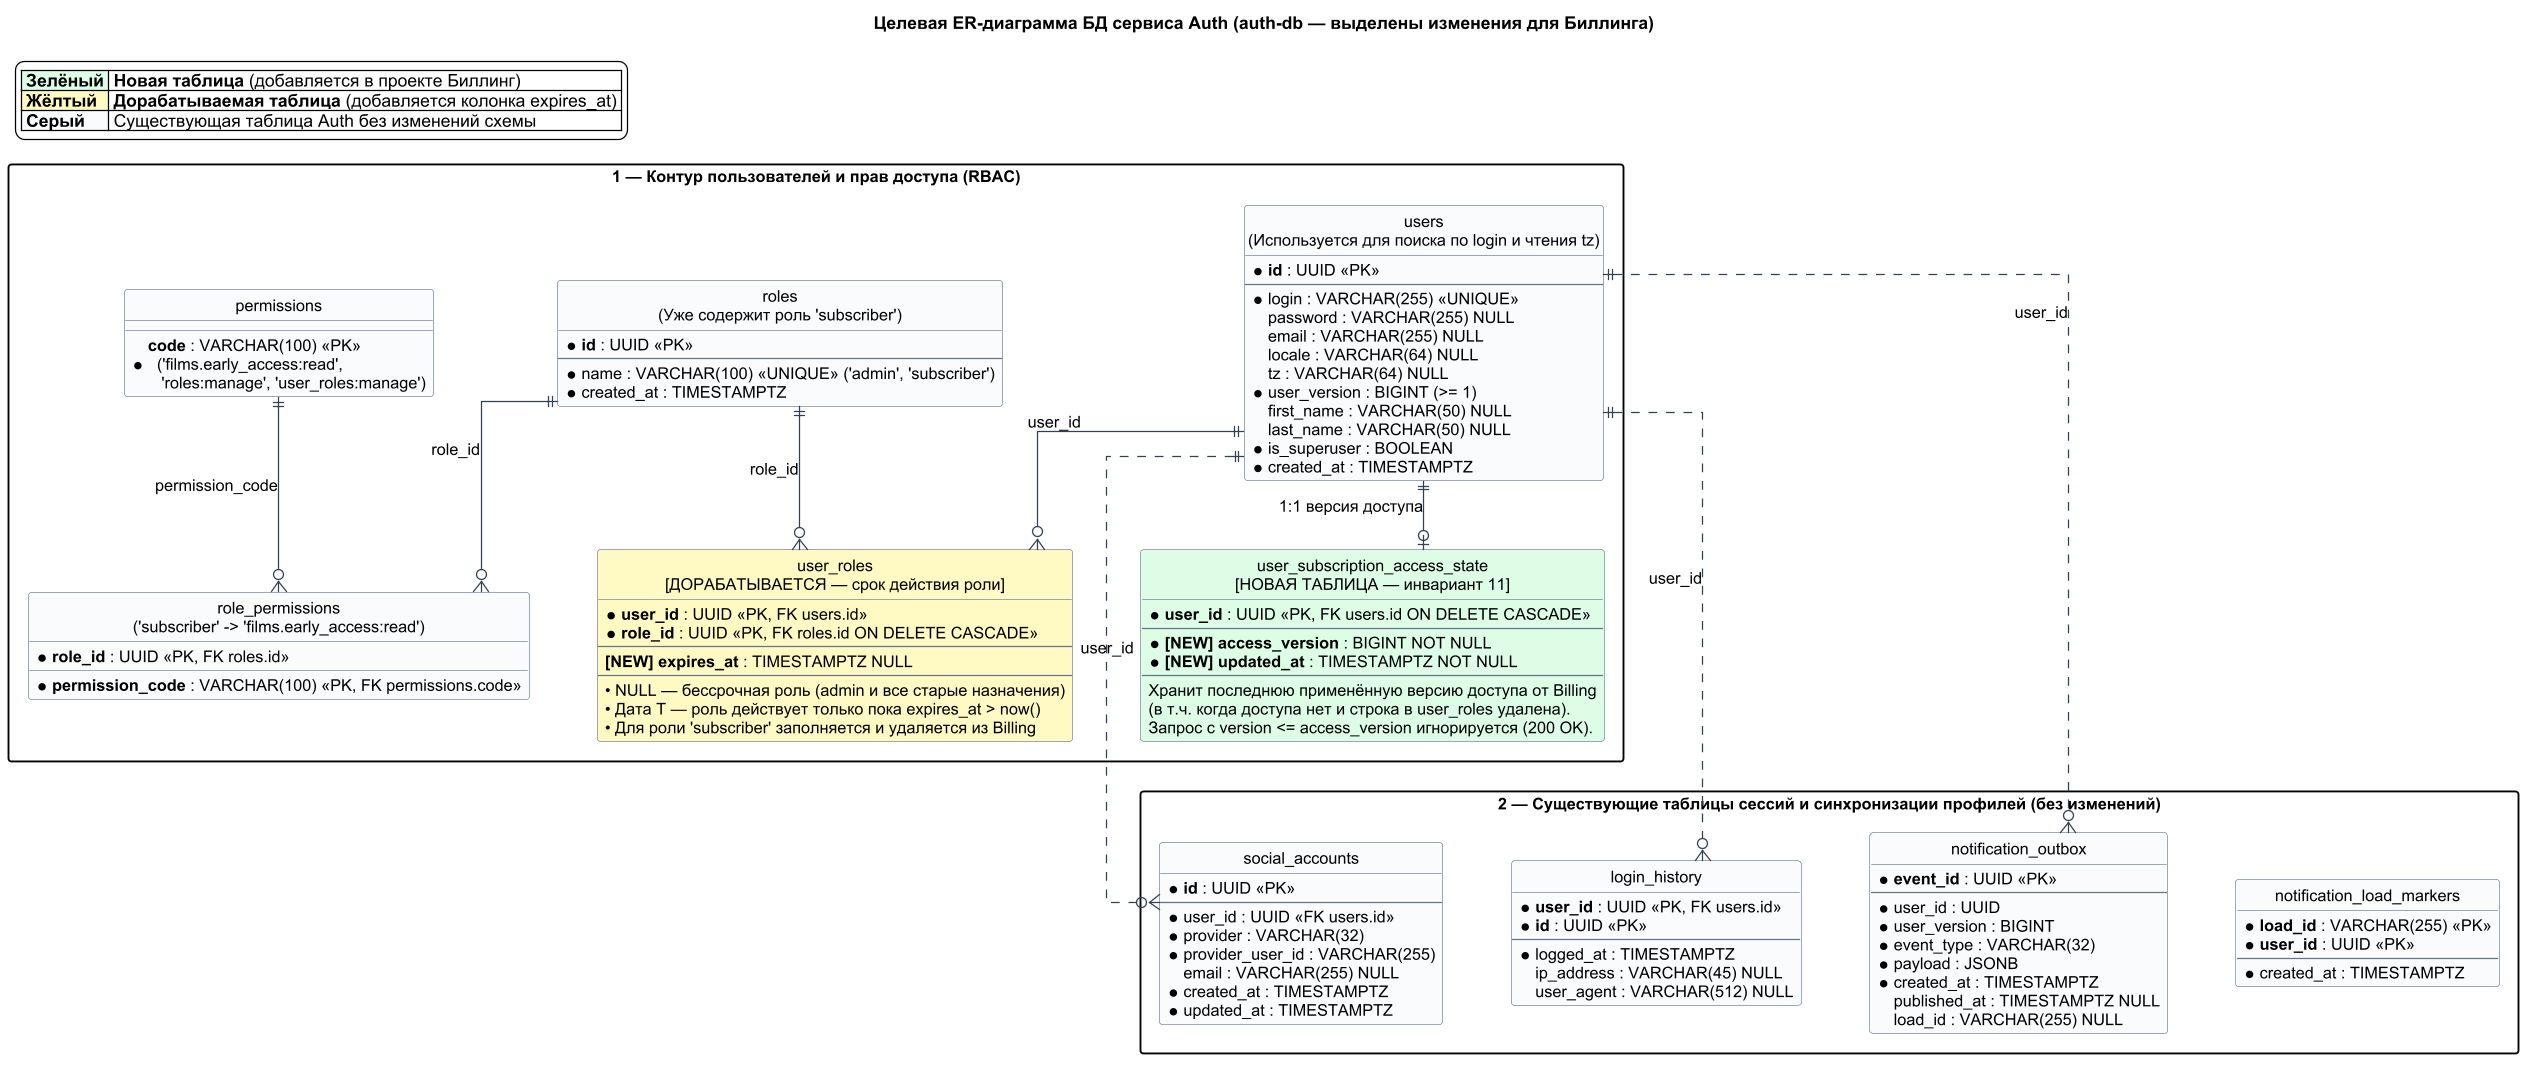

The diagram above was rendered by PlantUML. Its source (embedded in the PNG):
@startuml 13-er-auth-db-target

hide circle
skinparam linetype ortho
skinparam backgroundColor #FFFFFF
skinparam defaultFontName Arial
skinparam defaultFontSize 13
skinparam dpi 120
skinparam nodesep 55
skinparam ranksep 55
skinparam packageStyle rectangle

skinparam class {
    BackgroundColor #F8FAFC
    HeaderBackgroundColor #E2E8F0
    BorderColor #64748B
    ArrowColor #334155
}

title Целевая ER-диаграмма БД сервиса Auth (auth-db — выделены изменения для Биллинга)

legend top left
  |<#DCFCE7> **Зелёный** | **Новая таблица** (добавляется в проекте Биллинг) |
  |<#FEF9C3> **Жёлтый** | **Дорабатываемая таблица** (добавляется колонка expires_at) |
  |<#F8FAFC> **Серый** | Существующая таблица Auth без изменений схемы |
endlegend

package "1 — Контур пользователей и прав доступа (RBAC)" {

    entity "users\n(Используется для поиска по login и чтения tz)" as users #F8FAFC {
        * **id** : UUID <<PK>>
        --
        * login : VARCHAR(255) <<UNIQUE>>
        password : VARCHAR(255) NULL
        email : VARCHAR(255) NULL
        locale : VARCHAR(64) NULL
        tz : VARCHAR(64) NULL
        * user_version : BIGINT (>= 1)
        first_name : VARCHAR(50) NULL
        last_name : VARCHAR(50) NULL
        * is_superuser : BOOLEAN
        * created_at : TIMESTAMPTZ
    }

    entity "user_subscription_access_state\n[НОВАЯ ТАБЛИЦА — инвариант 11]" as access_state #DCFCE7 {
        * **user_id** : UUID <<PK, FK users.id ON DELETE CASCADE>>
        --
        * **[NEW] access_version** : BIGINT NOT NULL
        * **[NEW] updated_at** : TIMESTAMPTZ NOT NULL
        --
        Хранит последнюю применённую версию доступа от Billing\n(в т.ч. когда доступа нет и строка в user_roles удалена).\nЗапрос с version <= access_version игнорируется (200 OK).
    }

    entity "user_roles\n[ДОРАБАТЫВАЕТСЯ — срок действия роли]" as user_roles #FEF9C3 {
        * **user_id** : UUID <<PK, FK users.id>>
        * **role_id** : UUID <<PK, FK roles.id ON DELETE CASCADE>>
        --
        **[NEW] expires_at** : TIMESTAMPTZ NULL
        --
        • NULL — бессрочная роль (admin и все старые назначения)\n• Дата T — роль действует только пока expires_at > now()\n• Для роли 'subscriber' заполняется и удаляется из Billing
    }

    entity "roles\n(Уже содержит роль 'subscriber')" as roles #F8FAFC {
        * **id** : UUID <<PK>>
        --
        * name : VARCHAR(100) <<UNIQUE>> ('admin', 'subscriber')
        * created_at : TIMESTAMPTZ
    }

    entity "role_permissions\n('subscriber' -> 'films.early_access:read')" as role_permissions #F8FAFC {
        * **role_id** : UUID <<PK, FK roles.id>>
        * **permission_code** : VARCHAR(100) <<PK, FK permissions.code>>
    }

    entity "permissions" as permissions #F8FAFC {
        * **code** : VARCHAR(100) <<PK>>\n  ('films.early_access:read',\n   'roles:manage', 'user_roles:manage')
    }
}

package "2 — Существующие таблицы сессий и синхронизации профилей (без изменений)" {

    entity "social_accounts" as social_accounts #F8FAFC {
        * **id** : UUID <<PK>>
        --
        * user_id : UUID <<FK users.id>>
        * provider : VARCHAR(32)
        * provider_user_id : VARCHAR(255)
        email : VARCHAR(255) NULL
        * created_at : TIMESTAMPTZ
        * updated_at : TIMESTAMPTZ
    }

    entity "login_history" as login_history #F8FAFC {
        * **user_id** : UUID <<PK, FK users.id>>
        * **id** : UUID <<PK>>
        --
        * logged_at : TIMESTAMPTZ
        ip_address : VARCHAR(45) NULL
        user_agent : VARCHAR(512) NULL
    }

    entity "notification_outbox" as notification_outbox #F8FAFC {
        * **event_id** : UUID <<PK>>
        --
        * user_id : UUID
        * user_version : BIGINT
        * event_type : VARCHAR(32)
        * payload : JSONB
        * created_at : TIMESTAMPTZ
        published_at : TIMESTAMPTZ NULL
        load_id : VARCHAR(255) NULL
    }

    entity "notification_load_markers" as load_markers #F8FAFC {
        * **load_id** : VARCHAR(255) <<PK>>
        * **user_id** : UUID <<PK>>
        --
        * created_at : TIMESTAMPTZ
    }
}

users ||--o| access_state : "1:1 версия доступа"
users ||--o{ user_roles : "user_id"
roles ||--o{ user_roles : "role_id"
roles ||--o{ role_permissions : "role_id"
permissions ||--o{ role_permissions : "permission_code"

user_roles -[hidden]down-> social_accounts
access_state -[hidden]down-> login_history
users -[hidden]down-> notification_outbox

users ||..o{ social_accounts : "user_id"
users ||..o{ login_history : "user_id"
users ||..o{ notification_outbox : "user_id"

@enduml